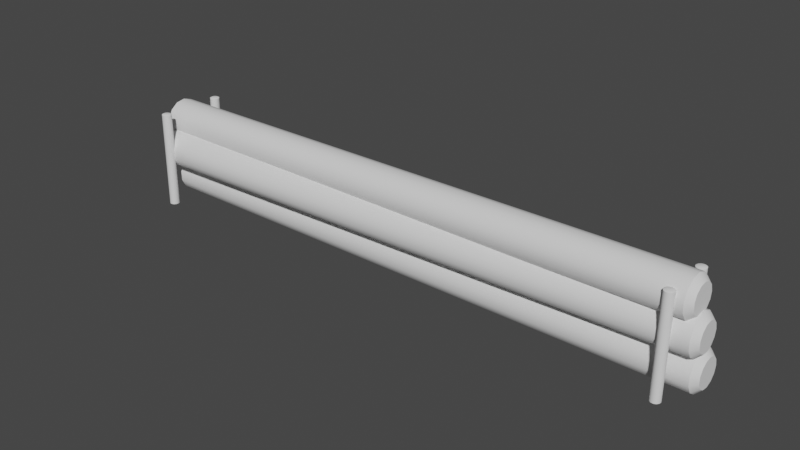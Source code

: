 # Source: log_wall.blend  (saved by Blender 3.1.7; exported with 4.5.12 LTS)
import bpy
from mathutils import Matrix  # noqa: F401  (used for matrix-valued properties, if any)

bpy.ops.wm.read_factory_settings(use_empty=True)
scene = bpy.context.scene
scene.name = 'Scene'

# ---- collections
col_collection = bpy.data.collections.new('Collection'); scene.collection.children.link(col_collection)

# ---- node groups
ng_auto_smooth = bpy.data.node_groups.new('Auto Smooth', 'GeometryNodeTree')
_s = ng_auto_smooth.interface.new_socket(name='Geometry', in_out='OUTPUT', socket_type='NodeSocketGeometry')
_s = ng_auto_smooth.interface.new_socket(name='Geometry', in_out='INPUT', socket_type='NodeSocketGeometry')
_s = ng_auto_smooth.interface.new_socket(name='Angle', in_out='INPUT', socket_type='NodeSocketFloat')
_s.subtype = 'ANGLE'
_s.min_value = 0.0
_s.max_value = 3.142
ng_auto_smooth.is_modifier = True
_N = ng_auto_smooth.nodes; _L = ng_auto_smooth.links
n0 = _N.new('NodeGroupOutput'); n0.name = 'Group Output'; n0.location = (480, -100)
n1 = _N.new('NodeGroupInput'); n1.name = 'Group Input'; n1.location = (-420, -300)
n2 = _N.new('NodeGroupInput'); n2.name = 'Group Input.001'; n2.location = (-60, -100)
n3 = _N.new('GeometryNodeSetShadeSmooth'); n3.name = 'Set Shade Smooth'; n3.location = (120, -100)
n3.domain = 'EDGE'
n4 = _N.new('GeometryNodeSetShadeSmooth'); n4.name = 'Set Shade Smooth.001'; n4.location = (300, -100)
n5 = _N.new('GeometryNodeInputMeshEdgeAngle'); n5.name = 'Edge Angle'; n5.location = (-420, -220)
n6 = _N.new('GeometryNodeInputEdgeSmooth'); n6.name = 'Is Edge Smooth'; n6.location = (-60, -160)
n7 = _N.new('GeometryNodeInputShadeSmooth'); n7.name = 'Is Face Smooth'; n7.location = (-240, -340)
n8 = _N.new('FunctionNodeBooleanMath'); n8.name = 'Boolean Math'; n8.location = (-60, -220)
n9 = _N.new('FunctionNodeCompare'); n9.name = 'Compare'; n9.location = (-240, -180)
n9.operation = 'LESS_EQUAL'
_L.new(n5.outputs[0], n9.inputs[0])
_L.new(n4.outputs[0], n0.inputs[0])
_L.new(n1.outputs[1], n9.inputs[1])
_L.new(n9.outputs[0], n8.inputs[0])
_L.new(n7.outputs[0], n8.inputs[1])
_L.new(n2.outputs[0], n3.inputs[0])
_L.new(n6.outputs[0], n3.inputs[1])
_L.new(n3.outputs[0], n4.inputs[0])
_L.new(n8.outputs[0], n3.inputs[2])
n0.is_active_output = True

# ---- world
world_world = bpy.data.worlds.new('World'); scene.world = world_world
world_world.use_nodes = True; world_world.node_tree.nodes.clear()
_N = world_world.node_tree.nodes; _L = world_world.node_tree.links
n0 = _N.new('ShaderNodeOutputWorld'); n0.name = 'World Output'; n0.location = (300, 300)
n1 = _N.new('ShaderNodeBackground'); n1.name = 'Background'; n1.location = (10, 300)
n1.inputs[0].default_value = (0.05088, 0.05088, 0.05088, 1.0)
_L.new(n1.outputs[0], n0.inputs[0])
n0.is_active_output = True
world_world.color = (0.05088, 0.05088, 0.05088)
world_world.use_sun_shadow = False
world_world.sun_shadow_jitter_overblur = 0.0

# ---- meshes
me_cylinder_003 = bpy.data.meshes.new('Cylinder.003')
me_cylinder_003.from_pydata([(2.744, 0.1215, 0.8231), (-2.916, 0.1836, 0.75), (2.742, 0.09568, 0.912), (-2.917, 0.1578, 0.8389), (2.741, 0.03154, 0.9787), (-2.919, 0.0937, 0.9057), (2.739, -0.05627, 1.008), (-2.92, 0.005884, 0.9349), (2.738, -0.1476, 0.9931), (-2.921, -0.08548, 0.9201), (2.738, -0.2216, 0.9375), (-2.921, -0.1595, 0.8644), (2.739, -0.2613, 0.8538), (-2.92, -0.1991, 0.7808), (2.74, -0.2576, 0.7614), (-2.919, -0.1954, 0.6883), (2.742, -0.2113, 0.6812), (-2.917, -0.1491, 0.6081), (2.743, -0.133, 0.6318), (-2.916, -0.07085, 0.5587), (2.744, -0.04074, 0.6243), (-2.915, 0.02142, 0.5513), (2.745, 0.04442, 0.6606), (-2.914, 0.1066, 0.5876), (2.744, 0.103, 0.7324), (-2.915, 0.1651, 0.6593), (2.8, 0.06494, 0.8215), (2.799, 0.04662, 0.8847), (2.798, 0.001031, 0.9322), (2.797, -0.06139, 0.953), (2.796, -0.1263, 0.9424), (2.796, -0.1789, 0.9029), (2.797, -0.2071, 0.8434), (2.798, -0.2045, 0.7777), (2.799, -0.1716, 0.7207), (2.8, -0.1159, 0.6855), (2.801, -0.05035, 0.6803), (2.801, 0.01019, 0.7061), (2.801, 0.05179, 0.7571), (-2.96, 0.1058, 0.808), (-2.959, 0.1235, 0.747), (-2.962, 0.06178, 0.8538), (-2.962, 0.001491, 0.8739), (-2.963, -0.06124, 0.8637), (-2.963, -0.112, 0.8255), (-2.963, -0.1393, 0.7681), (-2.962, -0.1367, 0.7046), (-2.961, -0.1049, 0.6496), (-2.96, -0.05119, 0.6156), (-2.959, 0.01216, 0.6106), (-2.959, 0.07062, 0.6355), (-2.959, 0.1108, 0.6847), (2.83, 0.1934, 0.177), (-2.83, 0.1934, 0.177), (2.83, 0.1713, 0.2669), (-2.83, 0.1713, 0.2669), (2.83, 0.1099, 0.3362), (-2.83, 0.1099, 0.3362), (2.83, 0.02331, 0.369), (-2.83, 0.02331, 0.369), (2.83, -0.06859, 0.3579), (-2.83, -0.06859, 0.3579), (2.83, -0.1448, 0.3053), (-2.83, -0.1448, 0.3053), (2.83, -0.1878, 0.2233), (-2.83, -0.1878, 0.2233), (2.83, -0.1878, 0.1307), (-2.83, -0.1878, 0.1307), (2.83, -0.1448, 0.04875), (-2.83, -0.1448, 0.04875), (2.83, -0.06859, -0.003836), (-2.83, -0.06859, -0.003835), (2.83, 0.02331, -0.01499), (-2.83, 0.02331, -0.01499), (2.83, 0.1099, 0.01783), (-2.83, 0.1099, 0.01783), (2.83, 0.1713, 0.08713), (-2.83, 0.1713, 0.08713), (2.887, 0.1375, 0.177), (2.887, 0.1217, 0.2409), (2.887, 0.0781, 0.2902), (2.887, 0.01657, 0.3135), (2.887, -0.04875, 0.3056), (2.887, -0.1029, 0.2682), (2.887, -0.1335, 0.2099), (2.887, -0.1335, 0.1441), (2.887, -0.1029, 0.08584), (2.887, -0.04875, 0.04846), (2.887, 0.01657, 0.04053), (2.887, 0.0781, 0.06386), (2.887, 0.1217, 0.1131), (-2.873, 0.1176, 0.2387), (-2.873, 0.1328, 0.177), (-2.873, 0.07543, 0.2863), (-2.873, 0.01601, 0.3088), (-2.873, -0.04709, 0.3012), (-2.873, -0.09939, 0.2651), (-2.873, -0.1289, 0.2088), (-2.873, -0.1289, 0.1452), (-2.873, -0.09939, 0.08896), (-2.873, -0.04709, 0.05286), (-2.873, 0.01601, 0.0452), (-2.873, 0.07543, 0.06773), (-2.873, 0.1176, 0.1153), (2.812, 0.1324, 0.5218), (-2.847, 0.03511, 0.5014), (2.812, 0.1078, 0.6111), (-2.847, 0.01059, 0.5907), (2.813, 0.04464, 0.6787), (-2.846, -0.05261, 0.6583), (2.814, -0.04275, 0.7093), (-2.845, -0.14, 0.6889), (2.816, -0.1343, 0.6957), (-2.843, -0.2315, 0.6753), (2.817, -0.2091, 0.6411), (-2.842, -0.3063, 0.6207), (2.818, -0.2499, 0.558), (-2.841, -0.3471, 0.5376), (2.819, -0.2474, 0.4655), (-2.84, -0.3447, 0.4451), (2.818, -0.2023, 0.3847), (-2.841, -0.2995, 0.3643), (2.817, -0.1247, 0.3341), (-2.842, -0.222, 0.3137), (2.815, -0.03259, 0.3254), (-2.844, -0.1298, 0.305), (2.814, 0.05306, 0.3605), (-2.845, -0.04418, 0.3401), (2.813, 0.1126, 0.4314), (-2.847, 0.01534, 0.411), (2.87, 0.07743, 0.5206), (2.87, 0.06, 0.584), (2.871, 0.01508, 0.6321), (2.872, -0.04703, 0.6538), (2.873, -0.1121, 0.6441), (2.874, -0.1653, 0.6054), (2.875, -0.1943, 0.5463), (2.875, -0.1925, 0.4805), (2.874, -0.1604, 0.4231), (2.874, -0.1053, 0.3871), (2.873, -0.03981, 0.3809), (2.871, 0.02107, 0.4059), (2.87, 0.06338, 0.4563), (-2.889, -0.04307, 0.561), (-2.889, -0.02624, 0.4997), (-2.889, -0.08645, 0.6074), (-2.888, -0.1464, 0.6284), (-2.887, -0.2093, 0.619), (-2.886, -0.2606, 0.5816), (-2.885, -0.2887, 0.5245), (-2.885, -0.287, 0.461), (-2.885, -0.256, 0.4055), (-2.886, -0.2027, 0.3708), (-2.887, -0.1395, 0.3648), (-2.888, -0.08067, 0.3889), (-2.889, -0.03981, 0.4376), (2.637, 0.2582, -0.05453), (2.634, 0.2686, 0.8965), (2.658, 0.2518, -0.0544), (2.656, 0.2623, 0.8966), (2.675, 0.236, -0.05418), (2.672, 0.2465, 0.8968), (2.682, 0.2144, -0.05392), (2.679, 0.2248, 0.8971), (2.678, 0.1919, -0.05368), (2.676, 0.2023, 0.8973), (2.665, 0.1737, -0.05352), (2.662, 0.1841, 0.8975), (2.644, 0.1639, -0.05347), (2.641, 0.1743, 0.8975), (2.621, 0.1648, -0.05355), (2.619, 0.1753, 0.8975), (2.602, 0.1762, -0.05373), (2.599, 0.1867, 0.8973), (2.589, 0.1955, -0.05398), (2.587, 0.206, 0.897), (2.588, 0.2182, -0.05423), (2.585, 0.2287, 0.8968), (2.597, 0.2392, -0.05444), (2.594, 0.2497, 0.8966), (2.614, 0.2536, -0.05455), (2.611, 0.2641, 0.8965), (2.636, 0.2443, -0.06398), (2.652, 0.2398, -0.06389), (2.663, 0.2286, -0.06373), (2.668, 0.2132, -0.06355), (2.666, 0.1972, -0.06338), (2.656, 0.1842, -0.06327), (2.641, 0.1773, -0.06323), (2.625, 0.1779, -0.06329), (2.611, 0.1861, -0.06342), (2.602, 0.1998, -0.06359), (2.601, 0.2159, -0.06377), (2.608, 0.2308, -0.06392), (2.62, 0.2411, -0.06399), (2.648, 0.2494, 0.904), (2.633, 0.2538, 0.9039), (2.659, 0.2386, 0.9042), (2.664, 0.2237, 0.9043), (2.662, 0.2083, 0.9045), (2.652, 0.1958, 0.9046), (2.638, 0.1891, 0.9046), (2.623, 0.1897, 0.9046), (2.609, 0.1975, 0.9045), (2.601, 0.2108, 0.9043), (2.6, 0.2264, 0.9041), (2.606, 0.2408, 0.904), (2.618, 0.2507, 0.9039), (2.628, -0.2298, -0.03678), (2.626, -0.2194, 0.9142), (2.65, -0.2362, -0.03665), (2.647, -0.2257, 0.9144), (2.667, -0.252, -0.03643), (2.664, -0.2415, 0.9146), (2.674, -0.2736, -0.03617), (2.671, -0.2632, 0.9149), (2.67, -0.2961, -0.03593), (2.667, -0.2857, 0.9151), (2.656, -0.3144, -0.03577), (2.654, -0.3039, 0.9152), (2.636, -0.3241, -0.03572), (2.633, -0.3137, 0.9153), (2.613, -0.3232, -0.0358), (2.61, -0.3127, 0.9152), (2.593, -0.3118, -0.03598), (2.591, -0.3013, 0.915), (2.581, -0.2925, -0.03623), (2.578, -0.2821, 0.9148), (2.579, -0.2698, -0.03649), (2.577, -0.2593, 0.9145), (2.588, -0.2488, -0.03669), (2.586, -0.2383, 0.9143), (2.606, -0.2344, -0.0368), (2.603, -0.2239, 0.9142), (2.628, -0.2437, -0.04624), (2.643, -0.2482, -0.04614), (2.655, -0.2595, -0.04598), (2.66, -0.2748, -0.0458), (2.658, -0.2908, -0.04563), (2.648, -0.3038, -0.04552), (2.633, -0.3107, -0.04548), (2.617, -0.3101, -0.04554), (2.603, -0.302, -0.04567), (2.594, -0.2882, -0.04584), (2.593, -0.2721, -0.04603), (2.599, -0.2572, -0.04617), (2.612, -0.2469, -0.04625), (2.64, -0.2386, 0.9217), (2.625, -0.2342, 0.9217), (2.651, -0.2494, 0.9219), (2.656, -0.2643, 0.9221), (2.654, -0.2797, 0.9222), (2.644, -0.2923, 0.9223), (2.63, -0.299, 0.9224), (2.614, -0.2983, 0.9223), (2.601, -0.2905, 0.9222), (2.593, -0.2773, 0.922), (2.591, -0.2616, 0.9219), (2.597, -0.2472, 0.9217), (2.61, -0.2374, 0.9216), (-2.752, -0.316, -0.03678), (-2.755, -0.3055, 0.9142), (-2.731, -0.3223, -0.03665), (-2.733, -0.3119, 0.9144), (-2.714, -0.3381, -0.03643), (-2.717, -0.3277, 0.9146), (-2.707, -0.3598, -0.03617), (-2.71, -0.3493, 0.9149), (-2.711, -0.3823, -0.03593), (-2.713, -0.3718, 0.9151), (-2.724, -0.4005, -0.03577), (-2.727, -0.39, 0.9152), (-2.745, -0.4102, -0.03572), (-2.748, -0.3998, 0.9153), (-2.768, -0.4093, -0.0358), (-2.77, -0.3989, 0.9152), (-2.787, -0.3979, -0.03598), (-2.79, -0.3875, 0.915), (-2.8, -0.3786, -0.03623), (-2.802, -0.3682, 0.9148), (-2.801, -0.3559, -0.03649), (-2.804, -0.3454, 0.9145), (-2.792, -0.3349, -0.03669), (-2.795, -0.3245, 0.9143), (-2.775, -0.3205, -0.0368), (-2.778, -0.3101, 0.9142), (-2.753, -0.3298, -0.04624), (-2.737, -0.3343, -0.04614), (-2.726, -0.3456, -0.04598), (-2.721, -0.361, -0.0458), (-2.723, -0.377, -0.04563), (-2.733, -0.3899, -0.04552), (-2.748, -0.3969, -0.04548), (-2.764, -0.3962, -0.04554), (-2.778, -0.3881, -0.04567), (-2.787, -0.3744, -0.04584), (-2.788, -0.3582, -0.04603), (-2.781, -0.3433, -0.04617), (-2.769, -0.3331, -0.04625), (-2.741, -0.3247, 0.9217), (-2.756, -0.3204, 0.9217), (-2.73, -0.3356, 0.9219), (-2.725, -0.3504, 0.9221), (-2.727, -0.3659, 0.9222), (-2.737, -0.3784, 0.9223), (-2.751, -0.3851, 0.9224), (-2.766, -0.3844, 0.9223), (-2.78, -0.3766, 0.9222), (-2.788, -0.3634, 0.922), (-2.789, -0.3478, 0.9219), (-2.783, -0.3334, 0.9217), (-2.771, -0.3235, 0.9216), (-2.74, 0.2951, -0.03678), (-2.743, 0.3056, 0.9142), (-2.718, 0.2888, -0.03665), (-2.721, 0.2992, 0.9144), (-2.702, 0.273, -0.03643), (-2.705, 0.2834, 0.9146), (-2.695, 0.2513, -0.03617), (-2.697, 0.2618, 0.9149), (-2.698, 0.2288, -0.03593), (-2.701, 0.2393, 0.9151), (-2.712, 0.2106, -0.03577), (-2.715, 0.221, 0.9152), (-2.733, 0.2008, -0.03572), (-2.735, 0.2113, 0.9153), (-2.755, 0.2018, -0.0358), (-2.758, 0.2122, 0.9152), (-2.775, 0.2132, -0.03598), (-2.778, 0.2236, 0.915), (-2.787, 0.2325, -0.03623), (-2.79, 0.2429, 0.9148), (-2.789, 0.2552, -0.03649), (-2.792, 0.2656, 0.9145), (-2.78, 0.2762, -0.03669), (-2.783, 0.2866, 0.9143), (-2.763, 0.2906, -0.0368), (-2.765, 0.301, 0.9142), (-2.741, 0.2813, -0.04624), (-2.725, 0.2767, -0.04614), (-2.713, 0.2655, -0.04598), (-2.708, 0.2501, -0.0458), (-2.711, 0.2341, -0.04563), (-2.721, 0.2212, -0.04552), (-2.735, 0.2142, -0.04548), (-2.752, 0.2149, -0.04554), (-2.766, 0.223, -0.04567), (-2.774, 0.2367, -0.04584), (-2.776, 0.2529, -0.04603), (-2.769, 0.2678, -0.04617), (-2.757, 0.278, -0.04625), (-2.729, 0.2864, 0.9217), (-2.744, 0.2907, 0.9217), (-2.717, 0.2755, 0.9219), (-2.712, 0.2607, 0.9221), (-2.715, 0.2452, 0.9222), (-2.724, 0.2327, 0.9223), (-2.738, 0.226, 0.9224), (-2.754, 0.2266, 0.9223), (-2.768, 0.2345, 0.9222), (-2.776, 0.2477, 0.922), (-2.777, 0.2633, 0.9219), (-2.771, 0.2777, 0.9217), (-2.759, 0.2876, 0.9216)], [], [(0, 1, 3, 2), (2, 3, 5, 4), (4, 5, 7, 6), (6, 7, 9, 8), (8, 9, 11, 10), (10, 11, 13, 12), (12, 13, 15, 14), (14, 15, 17, 16), (16, 17, 19, 18), (18, 19, 21, 20), (20, 21, 23, 22), (7, 5, 41, 42), (22, 23, 25, 24), (24, 25, 1, 0), (8, 10, 31, 30), (26, 27, 28, 29, 30, 31, 32, 33, 34, 35, 36, 37, 38), (18, 20, 36, 35), (4, 6, 29, 28), (14, 16, 34, 33), (0, 2, 27, 26), (24, 0, 26, 38), (10, 12, 32, 31), (20, 22, 37, 36), (6, 8, 30, 29), (16, 18, 35, 34), (2, 4, 28, 27), (12, 14, 33, 32), (22, 24, 38, 37), (39, 40, 51, 50, 49, 48, 47, 46, 45, 44, 43, 42, 41), (17, 15, 46, 47), (3, 1, 40, 39), (1, 25, 51, 40), (13, 11, 44, 45), (23, 21, 49, 50), (9, 7, 42, 43), (19, 17, 47, 48), (5, 3, 39, 41), (15, 13, 45, 46), (25, 23, 50, 51), (11, 9, 43, 44), (21, 19, 48, 49), (52, 53, 55, 54), (54, 55, 57, 56), (56, 57, 59, 58), (58, 59, 61, 60), (60, 61, 63, 62), (62, 63, 65, 64), (64, 65, 67, 66), (66, 67, 69, 68), (68, 69, 71, 70), (70, 71, 73, 72), (72, 73, 75, 74), (59, 57, 93, 94), (74, 75, 77, 76), (76, 77, 53, 52), (60, 62, 83, 82), (78, 79, 80, 81, 82, 83, 84, 85, 86, 87, 88, 89, 90), (70, 72, 88, 87), (56, 58, 81, 80), (66, 68, 86, 85), (52, 54, 79, 78), (76, 52, 78, 90), (62, 64, 84, 83), (72, 74, 89, 88), (58, 60, 82, 81), (68, 70, 87, 86), (54, 56, 80, 79), (64, 66, 85, 84), (74, 76, 90, 89), (91, 92, 103, 102, 101, 100, 99, 98, 97, 96, 95, 94, 93), (69, 67, 98, 99), (55, 53, 92, 91), (53, 77, 103, 92), (65, 63, 96, 97), (75, 73, 101, 102), (61, 59, 94, 95), (71, 69, 99, 100), (57, 55, 91, 93), (67, 65, 97, 98), (77, 75, 102, 103), (63, 61, 95, 96), (73, 71, 100, 101), (104, 105, 107, 106), (106, 107, 109, 108), (108, 109, 111, 110), (110, 111, 113, 112), (112, 113, 115, 114), (114, 115, 117, 116), (116, 117, 119, 118), (118, 119, 121, 120), (120, 121, 123, 122), (122, 123, 125, 124), (124, 125, 127, 126), (111, 109, 145, 146), (126, 127, 129, 128), (128, 129, 105, 104), (112, 114, 135, 134), (130, 131, 132, 133, 134, 135, 136, 137, 138, 139, 140, 141, 142), (122, 124, 140, 139), (108, 110, 133, 132), (118, 120, 138, 137), (104, 106, 131, 130), (128, 104, 130, 142), (114, 116, 136, 135), (124, 126, 141, 140), (110, 112, 134, 133), (120, 122, 139, 138), (106, 108, 132, 131), (116, 118, 137, 136), (126, 128, 142, 141), (143, 144, 155, 154, 153, 152, 151, 150, 149, 148, 147, 146, 145), (121, 119, 150, 151), (107, 105, 144, 143), (105, 129, 155, 144), (117, 115, 148, 149), (127, 125, 153, 154), (113, 111, 146, 147), (123, 121, 151, 152), (109, 107, 143, 145), (119, 117, 149, 150), (129, 127, 154, 155), (115, 113, 147, 148), (125, 123, 152, 153), (156, 157, 159, 158), (158, 159, 161, 160), (160, 161, 163, 162), (162, 163, 165, 164), (164, 165, 167, 166), (166, 167, 169, 168), (168, 169, 171, 170), (170, 171, 173, 172), (172, 173, 175, 174), (174, 175, 177, 176), (176, 177, 179, 178), (163, 161, 197, 198), (178, 179, 181, 180), (180, 181, 157, 156), (164, 166, 187, 186), (182, 183, 184, 185, 186, 187, 188, 189, 190, 191, 192, 193, 194), (174, 176, 192, 191), (160, 162, 185, 184), (170, 172, 190, 189), (156, 158, 183, 182), (180, 156, 182, 194), (166, 168, 188, 187), (176, 178, 193, 192), (162, 164, 186, 185), (172, 174, 191, 190), (158, 160, 184, 183), (168, 170, 189, 188), (178, 180, 194, 193), (195, 196, 207, 206, 205, 204, 203, 202, 201, 200, 199, 198, 197), (173, 171, 202, 203), (159, 157, 196, 195), (157, 181, 207, 196), (169, 167, 200, 201), (179, 177, 205, 206), (165, 163, 198, 199), (175, 173, 203, 204), (161, 159, 195, 197), (171, 169, 201, 202), (181, 179, 206, 207), (167, 165, 199, 200), (177, 175, 204, 205), (208, 209, 211, 210), (210, 211, 213, 212), (212, 213, 215, 214), (214, 215, 217, 216), (216, 217, 219, 218), (218, 219, 221, 220), (220, 221, 223, 222), (222, 223, 225, 224), (224, 225, 227, 226), (226, 227, 229, 228), (228, 229, 231, 230), (215, 213, 249, 250), (230, 231, 233, 232), (232, 233, 209, 208), (216, 218, 239, 238), (234, 235, 236, 237, 238, 239, 240, 241, 242, 243, 244, 245, 246), (226, 228, 244, 243), (212, 214, 237, 236), (222, 224, 242, 241), (208, 210, 235, 234), (232, 208, 234, 246), (218, 220, 240, 239), (228, 230, 245, 244), (214, 216, 238, 237), (224, 226, 243, 242), (210, 212, 236, 235), (220, 222, 241, 240), (230, 232, 246, 245), (247, 248, 259, 258, 257, 256, 255, 254, 253, 252, 251, 250, 249), (225, 223, 254, 255), (211, 209, 248, 247), (209, 233, 259, 248), (221, 219, 252, 253), (231, 229, 257, 258), (217, 215, 250, 251), (227, 225, 255, 256), (213, 211, 247, 249), (223, 221, 253, 254), (233, 231, 258, 259), (219, 217, 251, 252), (229, 227, 256, 257), (260, 261, 263, 262), (262, 263, 265, 264), (264, 265, 267, 266), (266, 267, 269, 268), (268, 269, 271, 270), (270, 271, 273, 272), (272, 273, 275, 274), (274, 275, 277, 276), (276, 277, 279, 278), (278, 279, 281, 280), (280, 281, 283, 282), (267, 265, 301, 302), (282, 283, 285, 284), (284, 285, 261, 260), (268, 270, 291, 290), (286, 287, 288, 289, 290, 291, 292, 293, 294, 295, 296, 297, 298), (278, 280, 296, 295), (264, 266, 289, 288), (274, 276, 294, 293), (260, 262, 287, 286), (284, 260, 286, 298), (270, 272, 292, 291), (280, 282, 297, 296), (266, 268, 290, 289), (276, 278, 295, 294), (262, 264, 288, 287), (272, 274, 293, 292), (282, 284, 298, 297), (299, 300, 311, 310, 309, 308, 307, 306, 305, 304, 303, 302, 301), (277, 275, 306, 307), (263, 261, 300, 299), (261, 285, 311, 300), (273, 271, 304, 305), (283, 281, 309, 310), (269, 267, 302, 303), (279, 277, 307, 308), (265, 263, 299, 301), (275, 273, 305, 306), (285, 283, 310, 311), (271, 269, 303, 304), (281, 279, 308, 309), (312, 313, 315, 314), (314, 315, 317, 316), (316, 317, 319, 318), (318, 319, 321, 320), (320, 321, 323, 322), (322, 323, 325, 324), (324, 325, 327, 326), (326, 327, 329, 328), (328, 329, 331, 330), (330, 331, 333, 332), (332, 333, 335, 334), (319, 317, 353, 354), (334, 335, 337, 336), (336, 337, 313, 312), (320, 322, 343, 342), (338, 339, 340, 341, 342, 343, 344, 345, 346, 347, 348, 349, 350), (330, 332, 348, 347), (316, 318, 341, 340), (326, 328, 346, 345), (312, 314, 339, 338), (336, 312, 338, 350), (322, 324, 344, 343), (332, 334, 349, 348), (318, 320, 342, 341), (328, 330, 347, 346), (314, 316, 340, 339), (324, 326, 345, 344), (334, 336, 350, 349), (351, 352, 363, 362, 361, 360, 359, 358, 357, 356, 355, 354, 353), (329, 327, 358, 359), (315, 313, 352, 351), (313, 337, 363, 352), (325, 323, 356, 357), (335, 333, 361, 362), (321, 319, 354, 355), (331, 329, 359, 360), (317, 315, 351, 353), (327, 325, 357, 358), (337, 335, 362, 363), (323, 321, 355, 356), (333, 331, 360, 361)])
me_cylinder_003.polygons.foreach_set('use_smooth', [True] * 287)
_uv = me_cylinder_003.uv_layers.new(name='UVMap')
_uv.uv.foreach_set('vector', [0.4323, 0.99, 0.4323, 0.0001802, 0.4444, 4.84e-05, 0.4444, 0.9899, 0.4444, 0.9899, 0.4444, 4.84e-05, 0.4601, 0.0, 0.4601, 0.9899, 0.4601, 0.9899, 0.4601, 0.0, 0.4758, 4.625e-05, 0.4758, 0.9899, 0.4323, 0.01002, 0.4323, 0.9999, 0.4168, 1.0, 0.4168, 0.01003, 0.4168, 0.01003, 0.4168, 1.0, 0.4009, 0.9999, 0.4009, 0.01002, 0.4009, 0.01002, 0.4009, 0.9999, 0.3884, 0.9999, 0.3884, 0.009994, 0.2114, 0.01002, 0.2114, 0.9998, 0.1982, 0.9997, 0.1982, 0.009879, 0.1982, 0.009879, 0.1982, 0.9997, 0.1821, 0.9997, 0.1821, 0.009847, 0.1821, 0.009847, 0.1821, 0.9997, 0.1669, 0.9997, 0.1669, 0.009932, 0.1113, 0.9899, 0.1113, 0.0, 0.1233, 5.96e-06, 0.1233, 0.9899, 0.1233, 0.9899, 0.1233, 5.96e-06, 0.1389, 8.106e-06, 0.1389, 0.9899, 0.6213, 0.1453, 0.6288, 0.1596, 0.6188, 0.1626, 0.6137, 0.1528, 0.1389, 0.9899, 0.1389, 8.106e-06, 0.1547, 6.199e-06, 0.1547, 0.9899, 0.1547, 0.9899, 0.1547, 6.199e-06, 0.1669, 2.384e-07, 0.1669, 0.9899, 0.4168, 0.01003, 0.4009, 0.01002, 0.4051, 2.623e-06, 0.4164, 9.537e-06, 0.5933, 0.3439, 0.6047, 0.3453, 0.6142, 0.3518, 0.6195, 0.362, 0.6195, 0.3735, 0.6142, 0.3836, 0.6047, 0.3902, 0.5933, 0.3916, 0.5825, 0.3875, 0.5749, 0.3789, 0.5722, 0.3678, 0.5749, 0.3566, 0.5825, 0.348, 0.566, 0.3828, 0.5622, 0.3671, 0.5722, 0.3678, 0.5749, 0.3789, 0.4601, 0.9899, 0.4758, 0.9899, 0.4713, 1.0, 0.4601, 1.0, 0.1982, 0.009879, 0.1821, 0.009847, 0.1832, 0.0, 0.1946, 2.265e-05, 0.5919, 0.3336, 0.608, 0.3355, 0.6047, 0.3453, 0.5933, 0.3439, 0.5768, 0.3393, 0.5919, 0.3336, 0.5933, 0.3439, 0.5825, 0.348, 0.6213, 0.3894, 0.608, 0.3986, 0.6047, 0.3902, 0.6142, 0.3836, 0.5622, 0.3671, 0.566, 0.3514, 0.5749, 0.3566, 0.5722, 0.3678, 0.4323, 0.01002, 0.4168, 0.01003, 0.4164, 9.537e-06, 0.4274, 0.0, 0.1821, 0.009847, 0.1669, 0.009932, 0.1724, 6.056e-05, 0.1832, 0.0, 0.608, 0.3355, 0.6213, 0.3447, 0.6142, 0.3518, 0.6047, 0.3453, 0.608, 0.3986, 0.5919, 0.4006, 0.5933, 0.3916, 0.6047, 0.3902, 0.566, 0.3514, 0.5768, 0.3393, 0.5825, 0.348, 0.5749, 0.3566, 0.6188, 0.1737, 0.6137, 0.1836, 0.6045, 0.1899, 0.5935, 0.1913, 0.5831, 0.1873, 0.5758, 0.1791, 0.5731, 0.1683, 0.5758, 0.1575, 0.5831, 0.1492, 0.5935, 0.1452, 0.6045, 0.1465, 0.6137, 0.1528, 0.6188, 0.1626, 0.5622, 0.1679, 0.566, 0.1522, 0.5758, 0.1575, 0.5731, 0.1683, 0.6288, 0.1758, 0.6213, 0.1901, 0.6137, 0.1836, 0.6188, 0.1737, 0.6213, 0.1901, 0.6079, 0.1993, 0.6045, 0.1899, 0.6137, 0.1836, 0.5768, 0.14, 0.5919, 0.1343, 0.5935, 0.1452, 0.5831, 0.1492, 0.5919, 0.2013, 0.5768, 0.1956, 0.5831, 0.1873, 0.5935, 0.1913, 0.6079, 0.1362, 0.6213, 0.1453, 0.6137, 0.1528, 0.6045, 0.1465, 0.566, 0.1836, 0.5622, 0.1679, 0.5731, 0.1683, 0.5758, 0.1791, 0.6288, 0.1596, 0.6288, 0.1758, 0.6188, 0.1737, 0.6188, 0.1626, 0.566, 0.1522, 0.5768, 0.14, 0.5831, 0.1492, 0.5758, 0.1575, 0.6079, 0.1993, 0.5919, 0.2013, 0.5935, 0.1913, 0.6045, 0.1899, 0.5919, 0.1343, 0.6079, 0.1362, 0.6045, 0.1465, 0.5935, 0.1452, 0.5768, 0.1956, 0.566, 0.1836, 0.5758, 0.1791, 0.5831, 0.1873, 0.5192, 0.99, 0.5192, 0.0001121, 0.5308, 3.242e-05, 0.5308, 0.9899, 0.5308, 0.9899, 0.5308, 3.242e-05, 0.5463, 0.0, 0.5463, 0.9899, 0.5463, 0.9899, 0.5463, 0.0, 0.5622, 2.217e-05, 0.5622, 0.9899, 0.3001, 0.009933, 0.3001, 0.9998, 0.2847, 0.9997, 0.2847, 0.009865, 0.2847, 0.009865, 0.2847, 0.9997, 0.2688, 0.9997, 0.2688, 0.0099, 0.2688, 0.0099, 0.2688, 0.9997, 0.2558, 0.9999, 0.2558, 0.01003, 0.3443, 0.01004, 0.3443, 0.9998, 0.3315, 0.9997, 0.3315, 0.009882, 0.3315, 0.009882, 0.3315, 0.9997, 0.3155, 0.9996, 0.3155, 0.009838, 0.3155, 0.009838, 0.3155, 0.9996, 0.3001, 0.9997, 0.3001, 0.009918, 0.05566, 0.9901, 0.05566, 0.0002627, 0.06721, 7.677e-05, 0.06721, 0.9899, 0.06721, 0.9899, 0.06721, 7.677e-05, 0.0827, 0.0, 0.0827, 0.9898, 0.6212, 0.07825, 0.6288, 0.09256, 0.6188, 0.09541, 0.6137, 0.08559, 0.0827, 0.9898, 0.0827, 0.0, 0.0986, 5.007e-05, 0.0986, 0.9898, 0.0986, 0.9898, 0.0986, 5.007e-05, 0.1113, 0.0002153, 0.1113, 0.99, 0.2847, 0.009865, 0.2688, 0.0099, 0.2726, 2.503e-05, 0.284, 0.0, 0.5775, 0.3175, 0.5721, 0.3073, 0.5721, 0.2958, 0.5775, 0.2857, 0.5869, 0.2792, 0.5983, 0.2778, 0.6091, 0.2819, 0.6167, 0.2905, 0.6195, 0.3017, 0.6167, 0.3128, 0.6091, 0.3214, 0.5983, 0.3255, 0.5869, 0.3241, 0.6249, 0.3178, 0.6142, 0.3299, 0.6091, 0.3214, 0.6167, 0.3128, 0.5463, 0.9899, 0.5622, 0.9899, 0.558, 1.0, 0.5467, 1.0, 0.3315, 0.009882, 0.3155, 0.009838, 0.3162, 0.0, 0.3275, 3.123e-05, 0.5697, 0.3244, 0.5622, 0.31, 0.5721, 0.3073, 0.5775, 0.3175, 0.583, 0.3336, 0.5697, 0.3244, 0.5775, 0.3175, 0.5869, 0.3241, 0.5991, 0.2684, 0.6142, 0.2742, 0.6091, 0.2819, 0.5983, 0.2778, 0.06721, 0.9899, 0.0827, 0.9898, 0.08321, 0.9999, 0.0722, 1.0, 0.5697, 0.2795, 0.583, 0.2704, 0.5869, 0.2792, 0.5775, 0.2857, 0.3155, 0.009838, 0.3001, 0.009918, 0.3053, 5.698e-05, 0.3162, 0.0, 0.5622, 0.31, 0.5622, 0.2939, 0.5721, 0.2958, 0.5721, 0.3073, 0.6142, 0.2742, 0.6249, 0.2863, 0.6167, 0.2905, 0.6091, 0.2819, 0.0827, 0.9898, 0.0986, 0.9898, 0.09452, 1.0, 0.08321, 0.9999, 0.6188, 0.1065, 0.6137, 0.1164, 0.6046, 0.1227, 0.5935, 0.1241, 0.5831, 0.1201, 0.5758, 0.1118, 0.5731, 0.1011, 0.5758, 0.09027, 0.5831, 0.08194, 0.5935, 0.07798, 0.6046, 0.0793, 0.6137, 0.08559, 0.6188, 0.09541, 0.5622, 0.1008, 0.566, 0.08506, 0.5758, 0.09027, 0.5731, 0.1011, 0.6288, 0.1087, 0.6212, 0.1231, 0.6137, 0.1164, 0.6188, 0.1065, 0.6212, 0.1231, 0.6079, 0.1323, 0.6046, 0.1227, 0.6137, 0.1164, 0.5768, 0.07293, 0.5919, 0.06716, 0.5935, 0.07798, 0.5831, 0.08194, 0.5919, 0.1343, 0.5768, 0.1286, 0.5831, 0.1201, 0.5935, 0.1241, 0.6079, 0.06908, 0.6212, 0.07825, 0.6137, 0.08559, 0.6046, 0.0793, 0.566, 0.1165, 0.5622, 0.1008, 0.5731, 0.1011, 0.5758, 0.1118, 0.6288, 0.09256, 0.6288, 0.1087, 0.6188, 0.1065, 0.6188, 0.09541, 0.566, 0.08506, 0.5768, 0.07293, 0.5831, 0.08194, 0.5758, 0.09027, 0.6079, 0.1323, 0.5919, 0.1343, 0.5935, 0.1241, 0.6046, 0.1227, 0.5919, 0.06716, 0.6079, 0.06908, 0.6046, 0.0793, 0.5935, 0.07798, 0.5768, 0.1286, 0.566, 0.1165, 0.5758, 0.1118, 0.5831, 0.1201, 0.5192, 0.009948, 0.5192, 0.9997, 0.5073, 0.9999, 0.5073, 0.01016, 0.5073, 0.01016, 0.5073, 0.9999, 0.4916, 1.0, 0.4916, 0.01024, 0.4916, 0.01024, 0.4916, 1.0, 0.4758, 0.9999, 0.4758, 0.01017, 0.3884, 0.009906, 0.3884, 0.9997, 0.3729, 0.9996, 0.3729, 0.009824, 0.3729, 0.009824, 0.3729, 0.9996, 0.357, 0.9997, 0.357, 0.009877, 0.357, 0.009877, 0.357, 0.9997, 0.3443, 0.9998, 0.3443, 0.01005, 0.2558, 0.01006, 0.2558, 0.9995, 0.2427, 0.9992, 0.2427, 0.009754, 0.2427, 0.009754, 0.2427, 0.9992, 0.2267, 0.9991, 0.2267, 0.00968, 0.2267, 0.00968, 0.2267, 0.9991, 0.2114, 0.9993, 0.2114, 0.009852, 0.05566, 0.009933, 0.05566, 0.9996, 0.04382, 0.9998, 0.04382, 0.0102, 0.04382, 0.0102, 0.04382, 0.9998, 0.0282, 0.9999, 0.0282, 0.0103, 0.5919, 0.06716, 0.5768, 0.06142, 0.5824, 0.05268, 0.5928, 0.05662, 0.0282, 0.0103, 0.0282, 0.9999, 0.01239, 0.9999, 0.01239, 0.01022, 0.01239, 0.01022, 0.01239, 0.9999, 2.98e-08, 0.9996, 0.0, 0.009967, 0.3729, 0.009824, 0.357, 0.009877, 0.3611, 3.791e-05, 0.3724, 0.0, 0.6084, 0.2155, 0.6161, 0.2241, 0.6188, 0.2352, 0.6161, 0.2464, 0.6084, 0.255, 0.5977, 0.2591, 0.5863, 0.2577, 0.5768, 0.2511, 0.5714, 0.241, 0.5714, 0.2295, 0.5768, 0.2193, 0.5863, 0.2128, 0.5977, 0.2114, 0.5622, 0.2268, 0.5697, 0.2124, 0.5768, 0.2193, 0.5714, 0.2295, 0.4916, 0.01024, 0.4758, 0.01017, 0.4802, 8.583e-06, 0.4914, 5.722e-05, 0.2427, 0.009754, 0.2267, 0.00968, 0.2277, 0.0, 0.239, 5.269e-05, 0.6142, 0.2071, 0.625, 0.2192, 0.6161, 0.2241, 0.6084, 0.2155, 0.5991, 0.2013, 0.6142, 0.2071, 0.6084, 0.2155, 0.5977, 0.2114, 0.5991, 0.2684, 0.583, 0.2665, 0.5863, 0.2577, 0.5977, 0.2591, 0.04382, 0.0102, 0.0282, 0.0103, 0.02795, 7.272e-05, 0.03906, 0.0, 0.625, 0.2506, 0.6142, 0.2627, 0.6084, 0.255, 0.6161, 0.2464, 0.5622, 0.2429, 0.5622, 0.2268, 0.5714, 0.2295, 0.5714, 0.241, 0.5073, 0.01016, 0.4916, 0.01024, 0.4914, 5.722e-05, 0.5025, 0.0, 0.583, 0.2665, 0.5697, 0.2573, 0.5768, 0.2511, 0.5863, 0.2577, 0.0282, 0.0103, 0.01239, 0.01022, 0.01671, 1.359e-05, 0.02795, 7.272e-05, 0.5751, 0.04436, 0.5724, 0.03357, 0.5751, 0.02278, 0.5824, 0.01445, 0.5928, 0.01051, 0.6038, 0.01185, 0.613, 0.01816, 0.6181, 0.02801, 0.6181, 0.03912, 0.613, 0.04896, 0.6038, 0.05528, 0.5928, 0.05662, 0.5824, 0.05268, 0.6213, 0.01115, 0.6288, 0.02548, 0.6181, 0.02801, 0.613, 0.01816, 0.566, 0.04931, 0.5622, 0.03358, 0.5724, 0.03357, 0.5751, 0.04436, 0.5622, 0.03358, 0.566, 0.01786, 0.5751, 0.02278, 0.5724, 0.03357, 0.6288, 0.04167, 0.6213, 0.05601, 0.613, 0.04896, 0.6181, 0.03912, 0.5768, 0.005743, 0.5919, 0.0, 0.5928, 0.01051, 0.5824, 0.01445, 0.6079, 0.06521, 0.5919, 0.06716, 0.5928, 0.05662, 0.6038, 0.05528, 0.6079, 0.00195, 0.6213, 0.01115, 0.613, 0.01816, 0.6038, 0.01185, 0.5768, 0.06142, 0.566, 0.04931, 0.5751, 0.04436, 0.5824, 0.05268, 0.6288, 0.02548, 0.6288, 0.04167, 0.6181, 0.03912, 0.6181, 0.02801, 0.566, 0.01786, 0.5768, 0.005743, 0.5824, 0.01445, 0.5751, 0.02278, 0.6213, 0.05601, 0.6079, 0.06521, 0.6038, 0.05528, 0.613, 0.04896, 0.5919, 0.0, 0.6079, 0.00195, 0.6038, 0.01185, 0.5928, 0.01051, 0.6689, 0.6394, 0.673, 0.5366, 0.6768, 0.5375, 0.6727, 0.6404, 0.6033, 0.4006, 0.6033, 0.5669, 0.6004, 0.5669, 0.6004, 0.4006, 0.6004, 0.4006, 0.6004, 0.5669, 0.5965, 0.5669, 0.5965, 0.4006, 0.5965, 0.4006, 0.5965, 0.5669, 0.5926, 0.5669, 0.5926, 0.4006, 0.5926, 0.4006, 0.5926, 0.5669, 0.5896, 0.5669, 0.5896, 0.4006, 0.6444, 0.1321, 0.643, 0.001143, 0.6465, 0.0, 0.648, 0.1309, 0.648, 0.1309, 0.6465, 0.0, 0.6505, 0.0, 0.652, 0.1309, 0.652, 0.1309, 0.6505, 0.0, 0.654, 0.001143, 0.6555, 0.1321, 0.6304, 0.4006, 0.6304, 0.5669, 0.6269, 0.5669, 0.6269, 0.4006, 0.6269, 0.4006, 0.6269, 0.5669, 0.6229, 0.5669, 0.6229, 0.4006, 0.6229, 0.4006, 0.6229, 0.5669, 0.6193, 0.5669, 0.6193, 0.4006, 0.6026, 0.6, 0.5994, 0.5986, 0.6013, 0.5965, 0.6035, 0.5975, 0.6193, 0.4006, 0.6193, 0.5669, 0.617, 0.5669, 0.617, 0.4006, 0.665, 0.64, 0.6691, 0.5371, 0.673, 0.5366, 0.6689, 0.6394, 0.6421, 0.1341, 0.6444, 0.1321, 0.646, 0.1345, 0.6444, 0.136, 0.6687, 0.6424, 0.6715, 0.643, 0.6735, 0.6446, 0.6744, 0.6468, 0.6739, 0.649, 0.6722, 0.6507, 0.6696, 0.6516, 0.6668, 0.6514, 0.6643, 0.6503, 0.6628, 0.6484, 0.6626, 0.6461, 0.6637, 0.6441, 0.666, 0.6427, 0.6606, 0.6479, 0.6603, 0.6447, 0.6626, 0.6461, 0.6628, 0.6484, 0.6756, 0.6426, 0.6768, 0.6456, 0.6744, 0.6468, 0.6735, 0.6446, 0.652, 0.1309, 0.6555, 0.1321, 0.6539, 0.1345, 0.6514, 0.1337, 0.6689, 0.6394, 0.6727, 0.6404, 0.6715, 0.643, 0.6687, 0.6424, 0.665, 0.64, 0.6689, 0.6394, 0.6687, 0.6424, 0.666, 0.6427, 0.6444, 0.1321, 0.648, 0.1309, 0.6486, 0.1337, 0.646, 0.1345, 0.6603, 0.6447, 0.6619, 0.6419, 0.6637, 0.6441, 0.6626, 0.6461, 0.6768, 0.6456, 0.6761, 0.6487, 0.6739, 0.649, 0.6744, 0.6468, 0.6555, 0.1321, 0.6577, 0.1341, 0.6555, 0.136, 0.6539, 0.1345, 0.6727, 0.6404, 0.6756, 0.6426, 0.6735, 0.6446, 0.6715, 0.643, 0.648, 0.1309, 0.652, 0.1309, 0.6514, 0.1337, 0.6486, 0.1337, 0.6619, 0.6419, 0.665, 0.64, 0.666, 0.6427, 0.6637, 0.6441, 0.5859, 0.5839, 0.588, 0.5857, 0.5891, 0.5882, 0.589, 0.5908, 0.5878, 0.593, 0.5856, 0.5942, 0.5831, 0.5941, 0.5807, 0.5929, 0.5791, 0.5907, 0.5785, 0.5881, 0.5792, 0.5856, 0.581, 0.5839, 0.5834, 0.5833, 0.5823, 0.5969, 0.5788, 0.5951, 0.5807, 0.5929, 0.5831, 0.5941, 0.5971, 0.5957, 0.5963, 0.5918, 0.5992, 0.5918, 0.5998, 0.5945, 0.5963, 0.5918, 0.5971, 0.5879, 0.5998, 0.5891, 0.5992, 0.5918, 0.5764, 0.5919, 0.5756, 0.5881, 0.5785, 0.5881, 0.5791, 0.5907, 0.5994, 0.5849, 0.6026, 0.5835, 0.6035, 0.5861, 0.6013, 0.5871, 0.5766, 0.5845, 0.5792, 0.5819, 0.581, 0.5839, 0.5792, 0.5856, 0.586, 0.597, 0.5823, 0.5969, 0.5831, 0.5941, 0.5856, 0.5942, 0.5994, 0.5986, 0.5971, 0.5957, 0.5998, 0.5945, 0.6013, 0.5965, 0.5788, 0.5951, 0.5764, 0.5919, 0.5791, 0.5907, 0.5807, 0.5929, 0.5971, 0.5879, 0.5994, 0.5849, 0.6013, 0.5871, 0.5998, 0.5891, 0.5756, 0.5881, 0.5766, 0.5845, 0.5792, 0.5856, 0.5785, 0.5881, 0.5891, 0.5952, 0.586, 0.597, 0.5856, 0.5942, 0.5878, 0.593, 0.668, 0.5035, 0.672, 0.4006, 0.6759, 0.4016, 0.6718, 0.5044, 0.5759, 0.4006, 0.5759, 0.5669, 0.573, 0.5669, 0.573, 0.4006, 0.573, 0.4006, 0.573, 0.5669, 0.5691, 0.5669, 0.5691, 0.4006, 0.5691, 0.4006, 0.5691, 0.5669, 0.5652, 0.5669, 0.5652, 0.4006, 0.5652, 0.4006, 0.5652, 0.5669, 0.5622, 0.5669, 0.5622, 0.4006, 0.657, 0.4045, 0.6585, 0.5354, 0.655, 0.5366, 0.6535, 0.4056, 0.6535, 0.4056, 0.655, 0.5366, 0.651, 0.5366, 0.6495, 0.4056, 0.6495, 0.4056, 0.651, 0.5366, 0.6475, 0.5354, 0.646, 0.4045, 0.6421, 1.717e-06, 0.6421, 0.1663, 0.6386, 0.1663, 0.6386, 2.783e-06, 0.6386, 2.783e-06, 0.6386, 0.1663, 0.6347, 0.1663, 0.6347, 2.809e-06, 0.6347, 2.809e-06, 0.6347, 0.1663, 0.6311, 0.1663, 0.6311, 1.81e-06, 0.5954, 0.5835, 0.5922, 0.5821, 0.5941, 0.58, 0.5963, 0.5809, 0.6311, 1.81e-06, 0.6311, 0.1663, 0.6288, 0.1663, 0.6288, 0.0, 0.664, 0.504, 0.6681, 0.4011, 0.672, 0.4006, 0.668, 0.5035, 0.6593, 0.4024, 0.657, 0.4045, 0.6554, 0.402, 0.6571, 0.4006, 0.6678, 0.5064, 0.6705, 0.5071, 0.6725, 0.5087, 0.6734, 0.5108, 0.6729, 0.513, 0.6712, 0.5147, 0.6686, 0.5156, 0.6658, 0.5155, 0.6634, 0.5143, 0.6619, 0.5124, 0.6617, 0.5102, 0.6628, 0.5081, 0.665, 0.5068, 0.6596, 0.5119, 0.6593, 0.5088, 0.6617, 0.5102, 0.6619, 0.5124, 0.6746, 0.5067, 0.6759, 0.5097, 0.6734, 0.5108, 0.6725, 0.5087, 0.6495, 0.4056, 0.646, 0.4045, 0.6476, 0.402, 0.6501, 0.4029, 0.668, 0.5035, 0.6718, 0.5044, 0.6705, 0.5071, 0.6678, 0.5064, 0.664, 0.504, 0.668, 0.5035, 0.6678, 0.5064, 0.665, 0.5068, 0.657, 0.4045, 0.6535, 0.4056, 0.6529, 0.4029, 0.6554, 0.402, 0.6593, 0.5088, 0.6609, 0.5059, 0.6628, 0.5081, 0.6617, 0.5102, 0.6759, 0.5097, 0.6752, 0.5127, 0.6729, 0.513, 0.6734, 0.5108, 0.646, 0.4045, 0.6438, 0.4024, 0.646, 0.4006, 0.6476, 0.402, 0.6718, 0.5044, 0.6746, 0.5067, 0.6725, 0.5087, 0.6705, 0.5071, 0.6535, 0.4056, 0.6495, 0.4056, 0.6501, 0.4029, 0.6529, 0.4029, 0.6609, 0.5059, 0.664, 0.504, 0.665, 0.5068, 0.6628, 0.5081, 0.5725, 0.5839, 0.5745, 0.5857, 0.5756, 0.5882, 0.5756, 0.5908, 0.5743, 0.593, 0.5722, 0.5942, 0.5696, 0.5941, 0.5672, 0.5929, 0.5656, 0.5907, 0.5651, 0.5881, 0.5657, 0.5856, 0.5675, 0.5839, 0.5699, 0.5833, 0.5688, 0.5969, 0.5653, 0.5951, 0.5672, 0.5929, 0.5696, 0.5941, 0.5899, 0.5791, 0.5891, 0.5753, 0.592, 0.5753, 0.5926, 0.5779, 0.5891, 0.5753, 0.5899, 0.5714, 0.5926, 0.5726, 0.592, 0.5753, 0.563, 0.5919, 0.5622, 0.5881, 0.5651, 0.5881, 0.5656, 0.5907, 0.5922, 0.5684, 0.5954, 0.5669, 0.5963, 0.5696, 0.5941, 0.5705, 0.5632, 0.5845, 0.5657, 0.5819, 0.5675, 0.5839, 0.5657, 0.5856, 0.5725, 0.597, 0.5688, 0.5969, 0.5696, 0.5941, 0.5722, 0.5942, 0.5922, 0.5821, 0.5899, 0.5791, 0.5926, 0.5779, 0.5941, 0.58, 0.5653, 0.5951, 0.563, 0.5919, 0.5656, 0.5907, 0.5672, 0.5929, 0.5899, 0.5714, 0.5922, 0.5684, 0.5941, 0.5705, 0.5926, 0.5726, 0.5622, 0.5881, 0.5632, 0.5845, 0.5657, 0.5856, 0.5651, 0.5881, 0.5756, 0.5952, 0.5725, 0.597, 0.5722, 0.5942, 0.5743, 0.593, 0.6663, 0.1029, 0.6704, 0.0, 0.6742, 0.0009567, 0.6702, 0.1038, 0.6033, 0.5669, 0.6033, 0.4006, 0.6062, 0.4006, 0.6062, 0.5669, 0.6062, 0.5669, 0.6062, 0.4006, 0.6101, 0.4006, 0.6101, 0.5669, 0.6101, 0.5669, 0.6101, 0.4006, 0.614, 0.4006, 0.614, 0.5669, 0.614, 0.5669, 0.614, 0.4006, 0.617, 0.4006, 0.617, 0.5669, 0.6562, 0.3334, 0.6547, 0.2025, 0.6583, 0.2013, 0.6598, 0.3323, 0.6598, 0.3323, 0.6583, 0.2013, 0.6623, 0.2013, 0.6637, 0.3323, 0.6637, 0.3323, 0.6623, 0.2013, 0.6658, 0.2025, 0.6673, 0.3334, 0.6304, 0.5669, 0.6304, 0.4006, 0.6339, 0.4006, 0.6339, 0.5669, 0.6339, 0.5669, 0.6339, 0.4006, 0.6379, 0.4006, 0.6379, 0.5669, 0.6379, 0.5669, 0.6379, 0.4006, 0.6414, 0.4006, 0.6414, 0.5669, 0.6026, 0.5835, 0.5994, 0.5821, 0.6013, 0.58, 0.6035, 0.5809, 0.6414, 0.5669, 0.6414, 0.4006, 0.6438, 0.4006, 0.6438, 0.5669, 0.6624, 0.1034, 0.6665, 0.0005399, 0.6704, 0.0, 0.6663, 0.1029, 0.6539, 0.3354, 0.6562, 0.3334, 0.6578, 0.3358, 0.6562, 0.3373, 0.6662, 0.1058, 0.6689, 0.1065, 0.6709, 0.1081, 0.6718, 0.1102, 0.6713, 0.1124, 0.6696, 0.1141, 0.667, 0.115, 0.6642, 0.1149, 0.6618, 0.1137, 0.6603, 0.1118, 0.6601, 0.1096, 0.6612, 0.1075, 0.6634, 0.1062, 0.658, 0.1113, 0.6577, 0.1082, 0.6601, 0.1096, 0.6603, 0.1118, 0.673, 0.1061, 0.6742, 0.1091, 0.6718, 0.1102, 0.6709, 0.1081, 0.6637, 0.3323, 0.6673, 0.3334, 0.6657, 0.3358, 0.6632, 0.335, 0.6663, 0.1029, 0.6702, 0.1038, 0.6689, 0.1065, 0.6662, 0.1058, 0.6624, 0.1034, 0.6663, 0.1029, 0.6662, 0.1058, 0.6634, 0.1062, 0.6562, 0.3334, 0.6598, 0.3323, 0.6603, 0.335, 0.6578, 0.3358, 0.6577, 0.1082, 0.6593, 0.1053, 0.6612, 0.1075, 0.6601, 0.1096, 0.6742, 0.1091, 0.6736, 0.1121, 0.6713, 0.1124, 0.6718, 0.1102, 0.6673, 0.3334, 0.6695, 0.3354, 0.6672, 0.3373, 0.6657, 0.3358, 0.6702, 0.1038, 0.673, 0.1061, 0.6709, 0.1081, 0.6689, 0.1065, 0.6598, 0.3323, 0.6637, 0.3323, 0.6632, 0.335, 0.6603, 0.335, 0.6593, 0.1053, 0.6624, 0.1034, 0.6634, 0.1062, 0.6612, 0.1075, 0.5859, 0.5689, 0.588, 0.5707, 0.5891, 0.5732, 0.589, 0.5758, 0.5878, 0.578, 0.5856, 0.5792, 0.5831, 0.5791, 0.5807, 0.5779, 0.5791, 0.5757, 0.5785, 0.5731, 0.5792, 0.5706, 0.581, 0.5689, 0.5834, 0.5683, 0.5823, 0.5819, 0.5788, 0.5801, 0.5807, 0.5779, 0.5831, 0.5791, 0.5971, 0.5791, 0.5963, 0.5753, 0.5992, 0.5753, 0.5998, 0.5779, 0.5963, 0.5753, 0.5971, 0.5714, 0.5998, 0.5726, 0.5992, 0.5753, 0.5764, 0.5769, 0.5756, 0.5731, 0.5785, 0.5731, 0.5791, 0.5757, 0.5994, 0.5684, 0.6026, 0.5669, 0.6035, 0.5695, 0.6013, 0.5705, 0.5766, 0.5695, 0.5792, 0.5669, 0.581, 0.5689, 0.5792, 0.5706, 0.586, 0.5819, 0.5823, 0.5819, 0.5831, 0.5791, 0.5856, 0.5792, 0.5994, 0.5821, 0.5971, 0.5791, 0.5998, 0.5779, 0.6013, 0.58, 0.5788, 0.5801, 0.5764, 0.5769, 0.5791, 0.5757, 0.5807, 0.5779, 0.5971, 0.5714, 0.5994, 0.5684, 0.6013, 0.5705, 0.5998, 0.5726, 0.5756, 0.5731, 0.5766, 0.5695, 0.5792, 0.5706, 0.5785, 0.5731, 0.5891, 0.5802, 0.586, 0.5819, 0.5856, 0.5792, 0.5878, 0.578, 0.6524, 0.6394, 0.6565, 0.5366, 0.6603, 0.5375, 0.6562, 0.6404, 0.5896, 0.4006, 0.5896, 0.5669, 0.5867, 0.5669, 0.5867, 0.4006, 0.5867, 0.4006, 0.5867, 0.5669, 0.5828, 0.5669, 0.5828, 0.4006, 0.5828, 0.4006, 0.5828, 0.5669, 0.5789, 0.5669, 0.5789, 0.4006, 0.5789, 0.4006, 0.5789, 0.5669, 0.5759, 0.5669, 0.5759, 0.4006, 0.6406, 0.3334, 0.6392, 0.2025, 0.6427, 0.2013, 0.6442, 0.3323, 0.6442, 0.3323, 0.6427, 0.2013, 0.6467, 0.2013, 0.6482, 0.3323, 0.6482, 0.3323, 0.6467, 0.2013, 0.6502, 0.2025, 0.6517, 0.3334, 0.6383, 0.2013, 0.6383, 0.3677, 0.6348, 0.3677, 0.6348, 0.2013, 0.6348, 0.2013, 0.6348, 0.3677, 0.6308, 0.3677, 0.6308, 0.2013, 0.6308, 0.2013, 0.6308, 0.3677, 0.6273, 0.3677, 0.6273, 0.2013, 0.5954, 0.6, 0.5922, 0.5986, 0.5941, 0.5965, 0.5963, 0.5975, 0.6273, 0.2013, 0.6273, 0.3677, 0.625, 0.3677, 0.625, 0.2013, 0.6485, 0.64, 0.6525, 0.5371, 0.6565, 0.5366, 0.6524, 0.6394, 0.6383, 0.3354, 0.6406, 0.3334, 0.6422, 0.3358, 0.6406, 0.3373, 0.6522, 0.6424, 0.6549, 0.643, 0.657, 0.6446, 0.6578, 0.6468, 0.6574, 0.649, 0.6556, 0.6507, 0.6531, 0.6516, 0.6502, 0.6514, 0.6478, 0.6503, 0.6463, 0.6484, 0.6461, 0.6461, 0.6472, 0.6441, 0.6494, 0.6427, 0.644, 0.6479, 0.6438, 0.6447, 0.6461, 0.6461, 0.6463, 0.6484, 0.6591, 0.6426, 0.6603, 0.6456, 0.6578, 0.6468, 0.657, 0.6446, 0.6482, 0.3323, 0.6517, 0.3334, 0.6501, 0.3358, 0.6476, 0.335, 0.6524, 0.6394, 0.6562, 0.6404, 0.6549, 0.643, 0.6522, 0.6424, 0.6485, 0.64, 0.6524, 0.6394, 0.6522, 0.6424, 0.6494, 0.6427, 0.6406, 0.3334, 0.6442, 0.3323, 0.6447, 0.335, 0.6422, 0.3358, 0.6438, 0.6447, 0.6454, 0.6419, 0.6472, 0.6441, 0.6461, 0.6461, 0.6603, 0.6456, 0.6596, 0.6487, 0.6574, 0.649, 0.6578, 0.6468, 0.6517, 0.3334, 0.6539, 0.3354, 0.6517, 0.3373, 0.6501, 0.3358, 0.6562, 0.6404, 0.6591, 0.6426, 0.657, 0.6446, 0.6549, 0.643, 0.6442, 0.3323, 0.6482, 0.3323, 0.6476, 0.335, 0.6447, 0.335, 0.6454, 0.6419, 0.6485, 0.64, 0.6494, 0.6427, 0.6472, 0.6441, 0.5725, 0.5689, 0.5745, 0.5707, 0.5756, 0.5732, 0.5756, 0.5758, 0.5743, 0.578, 0.5722, 0.5792, 0.5696, 0.5791, 0.5672, 0.5779, 0.5656, 0.5757, 0.5651, 0.5731, 0.5657, 0.5706, 0.5675, 0.5689, 0.5699, 0.5683, 0.5688, 0.5819, 0.5653, 0.5801, 0.5672, 0.5779, 0.5696, 0.5791, 0.5899, 0.5957, 0.5891, 0.5918, 0.592, 0.5918, 0.5926, 0.5945, 0.5891, 0.5918, 0.5899, 0.5879, 0.5926, 0.5891, 0.592, 0.5918, 0.563, 0.5769, 0.5622, 0.5731, 0.5651, 0.5731, 0.5656, 0.5757, 0.5922, 0.5849, 0.5954, 0.5835, 0.5963, 0.5861, 0.5941, 0.5871, 0.5632, 0.5695, 0.5657, 0.5669, 0.5675, 0.5689, 0.5657, 0.5706, 0.5725, 0.5819, 0.5688, 0.5819, 0.5696, 0.5791, 0.5722, 0.5792, 0.5922, 0.5986, 0.5899, 0.5957, 0.5926, 0.5945, 0.5941, 0.5965, 0.5653, 0.5801, 0.563, 0.5769, 0.5656, 0.5757, 0.5672, 0.5779, 0.5899, 0.5879, 0.5922, 0.5849, 0.5941, 0.5871, 0.5926, 0.5891, 0.5622, 0.5731, 0.5632, 0.5695, 0.5657, 0.5706, 0.5651, 0.5731, 0.5756, 0.5802, 0.5725, 0.5819, 0.5722, 0.5792, 0.5743, 0.578])
me_cylinder_003.use_remesh_fix_poles = True
me_cylinder_003.use_remesh_preserve_attributes = False
me_cylinder_003.update()

# ---- objects
ob_cylinder_002 = bpy.data.objects.new('Cylinder.002', me_cylinder_003)

# ---- transforms, parenting, visibility, modifiers, constraints
ob_cylinder_002.location = (0.0, 0.0, 0.0)
_m = ob_cylinder_002.modifiers.new('Auto Smooth', 'NODES')
_m.node_group = ng_auto_smooth
_gi = [s.identifier for s in ng_auto_smooth.interface.items_tree if s.item_type == 'SOCKET' and s.in_out == 'INPUT']
_m[_gi[1]] = 0.5236  # Angle

# ---- collection membership
col_collection.objects.link(ob_cylinder_002)

# ---- scene / render settings (as saved in the file)
scene.frame_start = 1; scene.frame_end = 250; scene.frame_set(1)
scene.render.engine = 'BLENDER_EEVEE_NEXT'
scene.cycles.sampling_pattern = 'TABULATED_SOBOL'
scene.cycles.use_light_tree = False
scene.view_settings.view_transform = 'Filmic'
bpy.context.view_layer.update()

# ---- added for rendering (the .blend has no active camera and no usable light): camera, sun
cam_auto = bpy.data.cameras.new('AutoCamera')
cam_auto.lens = 50.0
cam_auto.sensor_width = 36.0
cam_auto.clip_end = 1000.0
ob_auto_camera = bpy.data.objects.new('AutoCamera', cam_auto)
scene.collection.objects.link(ob_auto_camera)
ob_auto_camera.location = (5.50461, -6.70342, 4.90605)
ob_auto_camera.rotation_euler = (1.09748, -7.21219e-08, 0.694738)
scene.camera = ob_auto_camera
light_auto_sun = bpy.data.lights.new('AutoSun', 'SUN')
light_auto_sun.energy = 3.0
light_auto_sun.angle = 0.0523599
ob_auto_sun = bpy.data.objects.new('AutoSun', light_auto_sun)
scene.collection.objects.link(ob_auto_sun)
ob_auto_sun.rotation_euler = (0.872665, 0.174533, 0.523599)
bpy.context.view_layer.update()
